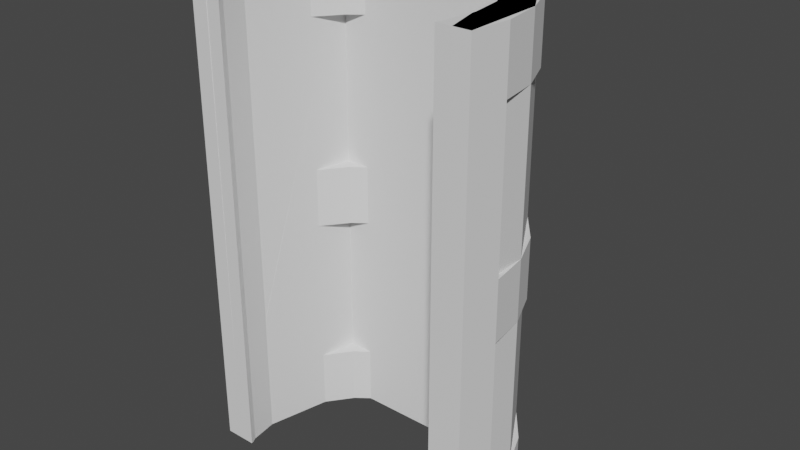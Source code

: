 # Source: tunnel.blend  (saved by Blender 2.80.55; exported with 4.5.12 LTS)
import bpy
from mathutils import Matrix  # noqa: F401  (used for matrix-valued properties, if any)

bpy.ops.wm.read_factory_settings(use_empty=True)
scene = bpy.context.scene
scene.name = 'Scene'

# ---- collections
col_collection = bpy.data.collections.new('Collection'); scene.collection.children.link(col_collection)

# ---- world
world_world = bpy.data.worlds.new('World'); scene.world = world_world
world_world.use_nodes = True; world_world.node_tree.nodes.clear()
_N = world_world.node_tree.nodes; _L = world_world.node_tree.links
n0 = _N.new('ShaderNodeOutputWorld'); n0.name = 'World Output'; n0.location = (300, 300)
n1 = _N.new('ShaderNodeBackground'); n1.name = 'Background'; n1.location = (10, 300)
n1.inputs[0].default_value = (0.05088, 0.05088, 0.05088, 1.0)
_L.new(n1.outputs[0], n0.inputs[0])
n0.is_active_output = True
world_world.color = (0.05088, 0.05088, 0.05088)
world_world.use_sun_shadow = False
world_world.sun_shadow_jitter_overblur = 0.0

# ---- meshes
me_cylinder = bpy.data.meshes.new('Cylinder')
me_cylinder.from_pydata([(0.0, 1.0, -1.0), (0.0, 1.0, 1.0), (0.2588, 0.9659, -1.0), (0.2588, 0.9659, 1.0), (0.5, 0.866, -1.0), (0.5, 0.866, 1.0), (0.7071, 0.7071, -1.0), (0.7071, 0.7071, 1.0), (0.866, 0.5, -1.0), (0.866, 0.5, 1.0), (0.9659, 0.2588, -1.0), (0.9659, 0.2588, 1.0), (1.0, 7.55e-08, -1.0), (1.0, 7.55e-08, 1.0), (0.9659, -0.2588, -1.0), (0.9659, -0.2588, 1.0), (-0.9659, -0.2588, -1.0), (-0.9659, -0.2588, 1.0), (-1.0, -4.649e-07, -1.0), (-1.0, -4.649e-07, 1.0), (-0.9659, 0.2588, -1.0), (-0.9659, 0.2588, 1.0), (-0.866, 0.5, -1.0), (-0.866, 0.5, 1.0), (-0.7071, 0.7071, -1.0), (-0.7071, 0.7071, 1.0), (-0.5, 0.866, -1.0), (-0.5, 0.866, 1.0), (-0.2588, 0.9659, -1.0), (-0.2588, 0.9659, 1.0), (0.0, 1.0, -1.0), (0.2588, 0.9659, -1.0), (0.5, 0.866, -1.0), (0.7071, 0.7071, -1.0), (0.866, 0.5, -1.0), (0.9659, 0.2588, -1.0), (1.0, 7.55e-08, -1.0), (0.9659, -0.2588, -1.0), (-0.9659, -0.2588, -1.0), (-1.0, -4.649e-07, -1.0), (-0.9659, 0.2588, -1.0), (-0.866, 0.5, -1.0), (-0.7071, 0.7071, -1.0), (-0.5, 0.866, -1.0), (-0.2588, 0.9659, -1.0), (3.974e-09, 0.8, -1.0), (0.2071, 0.7727, -1.0), (0.4, 0.6928, -1.0), (0.5657, 0.5657, -1.0), (0.6928, 0.4, -1.0), (0.7727, 0.2071, -1.0), (0.8, 3.507e-08, -1.0), (0.7727, -0.2071, -1.0), (0.7517, -0.2578, 1.0), (-0.7727, -0.2071, -1.0), (-0.8, -3.973e-07, -1.0), (-0.7727, 0.2071, -1.0), (-0.6928, 0.4, -1.0), (-0.5657, 0.5657, -1.0), (-0.4, 0.6928, -1.0), (-0.2071, 0.7727, -1.0), (0.2071, 0.7727, 1.0), (3.974e-09, 0.8, 1.0), (0.4, 0.6928, 1.0), (0.5657, 0.5657, 1.0), (0.6928, 0.4, 1.0), (0.7727, 0.2071, 1.0), (0.8, 3.507e-08, 1.0), (0.7727, -0.2071, 1.0), (-0.7727, -0.2071, 1.0), (-0.8, -3.973e-07, 1.0), (-0.7727, 0.2071, 1.0), (-0.6928, 0.4, 1.0), (-0.5657, 0.5657, 1.0), (-0.4, 0.6928, 1.0), (-0.2071, 0.7727, 1.0), (0.7513, -0.2588, -1.0), (-0.7513, -0.2588, -1.0), (-0.7514, -0.2587, 1.0), (-0.2588, 0.9659, -0.75), (0.0, 1.0, -0.75), (-0.5, 0.866, -0.75), (-0.7071, 0.7071, -0.75), (-0.866, 0.5, -0.75), (-0.9659, 0.2588, -0.75), (-1.0, -4.649e-07, -0.75), (-0.9659, -0.2588, -0.75), (1.0, 7.55e-08, -0.75), (0.9659, -0.2588, -0.75), (0.9659, 0.2588, -0.75), (0.866, 0.5, -0.75), (0.7071, 0.7071, -0.75), (0.5, 0.866, -0.75), (0.2588, 0.9659, -0.75), (-0.2588, 0.9659, 0.75), (0.0, 1.0, 0.75), (-0.5, 0.866, 0.75), (-0.7071, 0.7071, 0.75), (-0.866, 0.5, 0.75), (-0.9659, 0.2588, 0.75), (-1.0, -4.649e-07, 0.75), (-0.9659, -0.2588, 0.75), (1.0, 7.55e-08, 0.75), (0.9659, -0.2588, 0.75), (0.9659, 0.2588, 0.75), (0.866, 0.5, 0.75), (0.7071, 0.7071, 0.75), (0.5, 0.866, 0.75), (0.2588, 0.9659, 0.75), (-0.2588, 0.9659, -0.125), (0.0, 1.0, -0.125), (-0.5, 0.866, -0.125), (-0.7071, 0.7071, -0.125), (-0.866, 0.5, -0.125), (-0.9659, 0.2588, -0.125), (-1.0, -4.649e-07, -0.125), (-0.9659, -0.2588, -0.125), (1.0, 7.55e-08, -0.125), (0.9659, -0.2588, -0.125), (0.9659, 0.2588, -0.125), (0.866, 0.5, -0.125), (0.7071, 0.7071, -0.125), (0.5, 0.866, -0.125), (0.2588, 0.9659, -0.125), (-0.2588, 0.9659, 0.125), (0.0, 1.0, 0.125), (-0.5, 0.866, 0.125), (-0.7071, 0.7071, 0.125), (-0.866, 0.5, 0.125), (-0.9659, 0.2588, 0.125), (-1.0, -4.649e-07, 0.125), (-0.9659, -0.2588, 0.125), (1.0, 7.55e-08, 0.125), (0.9659, -0.2588, 0.125), (0.9659, 0.2588, 0.125), (0.866, 0.5, 0.125), (0.7071, 0.7071, 0.125), (0.5, 0.866, 0.125), (0.2588, 0.9659, 0.125), (0.7514, -0.2587, -0.7536), (0.7727, -0.2071, -0.7536), (-0.7513, -0.2588, -0.7536), (0.8, 3.507e-08, -0.7536), (0.7727, 0.2071, -0.7536), (0.6928, 0.4, -0.7536), (0.5657, 0.5657, -0.7536), (0.4, 0.6928, -0.7536), (0.2071, 0.7727, -0.7536), (3.974e-09, 0.8, -0.7536), (-0.2071, 0.7727, -0.7536), (-0.4, 0.6928, -0.7536), (-0.5657, 0.5657, -0.7536), (-0.6928, 0.4, -0.7536), (-0.7727, 0.2071, -0.7536), (-0.8, -3.973e-07, -0.7536), (-0.7727, -0.2071, -0.7536), (-0.7513, -0.2587, 0.75), (0.8, 3.507e-08, 0.75), (0.7727, 0.2071, 0.75), (0.6928, 0.4, 0.75), (0.5657, 0.5657, 0.75), (0.4, 0.6928, 0.75), (0.2071, 0.7727, 0.75), (3.974e-09, 0.8, 0.75), (-0.2071, 0.7727, 0.75), (-0.4, 0.6928, 0.75), (-0.5657, 0.5657, 0.75), (-0.6928, 0.4, 0.75), (-0.7727, 0.2071, 0.75), (-0.8, -3.973e-07, 0.75), (-0.7727, -0.2071, 0.75), (0.7517, -0.2579, 0.75), (0.7727, -0.2071, 0.75), (0.7515, -0.2582, 0.125), (0.7727, -0.2071, 0.125), (-0.7513, -0.2587, 0.125), (0.8, 3.507e-08, 0.125), (0.7727, 0.2071, 0.125), (0.6928, 0.4, 0.125), (0.5657, 0.5657, 0.125), (0.4, 0.6928, 0.125), (0.2071, 0.7727, 0.125), (3.974e-09, 0.8, 0.125), (-0.2071, 0.7727, 0.125), (-0.4, 0.6928, 0.125), (-0.5657, 0.5657, 0.125), (-0.6928, 0.4, 0.125), (-0.7727, 0.2071, 0.125), (-0.8, -3.973e-07, 0.125), (-0.7727, -0.2071, 0.125), (-0.7513, -0.2588, -0.125), (0.8, 3.507e-08, -0.125), (0.7727, 0.2071, -0.125), (0.6928, 0.4, -0.125), (0.5657, 0.5657, -0.125), (0.4, 0.6928, -0.125), (0.2071, 0.7727, -0.125), (3.974e-09, 0.8, -0.125), (-0.2071, 0.7727, -0.125), (-0.4, 0.6928, -0.125), (-0.5657, 0.5657, -0.125), (-0.6928, 0.4, -0.125), (-0.7727, 0.2071, -0.125), (-0.8, -3.973e-07, -0.125), (-0.7727, -0.2071, -0.125), (0.7515, -0.2584, -0.125), (0.7727, -0.2071, -0.125)], [], [(112, 127, 126, 111), (123, 138, 137, 122), (126, 124, 109, 111), (135, 134, 119, 120), (116, 131, 130, 115), (7, 5, 63, 64), (10, 12, 36, 35), (22, 24, 42, 41), (6, 8, 34, 33), (18, 20, 40, 39), (28, 0, 30, 44), (2, 4, 32, 31), (12, 14, 37, 36), (24, 26, 43, 42), (8, 10, 35, 34), (20, 22, 41, 40), (4, 6, 33, 32), (76, 52, 37), (0, 2, 31, 30), (38, 54, 77), (26, 28, 44, 43), (38, 77, 141, 86, 16), (33, 34, 49, 48), (39, 40, 56, 55), (34, 35, 50, 49), (40, 41, 57, 56), (35, 36, 51, 50), (41, 42, 58, 57), (36, 37, 52, 51), (42, 43, 59, 58), (43, 44, 60, 59), (30, 31, 46, 45), (44, 30, 45, 60), (31, 32, 47, 46), (32, 33, 48, 47), (38, 39, 55, 54), (15, 53, 171, 103), (3, 1, 62, 61), (19, 17, 69, 70), (29, 27, 74, 75), (13, 11, 66, 67), (25, 23, 72, 73), (9, 7, 64, 65), (21, 19, 70, 71), (1, 29, 75, 62), (5, 3, 61, 63), (15, 13, 67, 68), (17, 78, 69), (27, 25, 73, 74), (11, 9, 65, 66), (23, 21, 71, 72), (53, 15, 68), (139, 140, 52, 76), (157, 172, 68, 67), (158, 157, 67, 66), (159, 158, 66, 65), (160, 159, 65, 64), (161, 160, 64, 63), (162, 161, 63, 61), (163, 162, 61, 62), (164, 163, 62, 75), (165, 164, 75, 74), (166, 165, 74, 73), (167, 166, 73, 72), (168, 167, 72, 71), (169, 168, 71, 70), (170, 169, 70, 69), (156, 170, 69, 78), (113, 128, 127, 112), (114, 129, 128, 113), (136, 135, 120, 121), (115, 130, 129, 114), (204, 203, 188, 189), (110, 125, 138, 123), (122, 137, 136, 121), (124, 125, 110, 109), (94, 29, 1, 95), (95, 1, 3, 108), (96, 27, 29, 94), (97, 25, 27, 96), (98, 23, 25, 97), (99, 21, 23, 98), (100, 19, 21, 99), (101, 17, 19, 100), (102, 13, 15, 103), (104, 11, 13, 102), (105, 9, 11, 104), (106, 7, 9, 105), (107, 5, 7, 106), (108, 3, 5, 107), (26, 81, 79, 28), (28, 79, 80, 0), (24, 82, 81, 26), (22, 83, 82, 24), (20, 84, 83, 22), (18, 85, 84, 20), (16, 86, 85, 18), (10, 89, 87, 12), (12, 87, 88, 14), (8, 90, 89, 10), (6, 91, 90, 8), (4, 92, 91, 6), (2, 93, 92, 4), (0, 80, 93, 2), (132, 102, 103, 133), (125, 95, 108, 138), (175, 189, 170, 156), (94, 95, 125, 124), (131, 101, 100, 130), (86, 116, 115, 85), (87, 117, 118, 88), (142, 140, 206, 191), (79, 109, 110, 80), (80, 110, 123, 93), (77, 54, 155, 141), (54, 55, 154, 155), (55, 56, 153, 154), (56, 57, 152, 153), (57, 58, 151, 152), (58, 59, 150, 151), (59, 60, 149, 150), (60, 45, 148, 149), (45, 46, 147, 148), (46, 47, 146, 147), (47, 48, 145, 146), (48, 49, 144, 145), (49, 50, 143, 144), (50, 51, 142, 143), (51, 52, 140, 142), (53, 68, 172, 171), (189, 188, 169, 170), (183, 182, 163, 164), (182, 181, 162, 163), (176, 174, 172, 157), (195, 194, 179, 180), (203, 202, 187, 188), (202, 201, 186, 187), (201, 200, 185, 186), (200, 199, 184, 185), (199, 198, 183, 184), (198, 197, 182, 183), (197, 196, 181, 182), (196, 195, 180, 181), (117, 132, 133, 118), (194, 193, 178, 179), (193, 192, 177, 178), (192, 191, 176, 177), (191, 206, 174, 176), (173, 174, 206, 205), (172, 174, 173, 171), (119, 134, 132, 117), (148, 147, 196, 197), (149, 148, 197, 198), (141, 155, 204, 190), (155, 154, 203, 204), (190, 204, 189, 175), (206, 140, 139, 205), (118, 205, 139, 88), (133, 173, 205, 118), (103, 171, 173, 133), (101, 156, 78, 17), (131, 175, 156, 101), (116, 190, 175, 131), (86, 141, 190, 116), (88, 139, 76, 37, 14), (117, 87, 142, 191), (119, 117, 191, 192), (120, 119, 192, 193), (121, 120, 193, 194), (122, 121, 194, 195), (123, 122, 195, 196), (123, 196, 147, 93), (93, 147, 146, 92), (92, 146, 145, 91), (91, 145, 144, 90), (90, 144, 143, 89), (89, 143, 142, 87), (111, 109, 198, 199), (112, 111, 199, 200), (113, 112, 200, 201), (114, 113, 201, 202), (115, 114, 202, 203), (115, 203, 154, 85), (85, 154, 153, 84), (84, 153, 152, 83), (83, 152, 151, 82), (82, 151, 150, 81), (81, 150, 149, 79), (109, 79, 149, 198), (96, 94, 164, 165), (97, 96, 165, 166), (98, 97, 166, 167), (99, 98, 167, 168), (100, 99, 168, 169), (100, 169, 188, 130), (108, 107, 161, 162), (107, 106, 160, 161), (106, 105, 159, 160), (105, 104, 158, 159), (104, 102, 157, 158), (102, 132, 176, 157), (134, 177, 176, 132), (135, 178, 177, 134), (136, 179, 178, 135), (137, 180, 179, 136), (138, 181, 180, 137), (108, 162, 181, 138), (94, 124, 183, 164), (126, 184, 183, 124), (127, 185, 184, 126), (128, 186, 185, 127), (129, 187, 186, 128), (130, 188, 187, 129)])
_uv = me_cylinder.uv_layers.new(name='UVMap')
_uv.uv.foreach_set('vector', [0.125, 0.7188, 0.125, 0.7812, 0.08333, 0.7812, 0.08333, 0.7188, 0.9583, 0.7188, 0.9583, 0.7812, 0.9167, 0.7812, 0.9167, 0.7188, 0.08333, 0.7812, 0.04167, 0.7812, 0.04167, 0.7188, 0.08333, 0.7188, 0.8333, 0.7812, 0.7917, 0.7812, 0.7917, 0.7188, 0.8333, 0.7188, 0.2917, 0.7188, 0.2917, 0.7813, 0.25, 0.7812, 0.25, 0.7188, 0.875, 1.0, 0.9167, 1.0, 0.9167, 1.0, 0.875, 1.0, 0.7917, 0.5, 0.75, 0.5, 0.75, 0.5, 0.7917, 0.5, 0.1667, 0.5, 0.125, 0.5, 0.125, 0.5, 0.1667, 0.5, 0.875, 0.5, 0.8333, 0.5, 0.8333, 0.5, 0.875, 0.5, 0.25, 0.5, 0.2083, 0.5, 0.2083, 0.5, 0.25, 0.5, 0.04167, 0.5, -1.863e-07, 0.5, -1.863e-07, 0.5, 0.04167, 0.5, 0.9583, 0.5, 0.9167, 0.5, 0.9167, 0.5, 0.9583, 0.5, 0.75, 0.5, 0.7083, 0.5, 0.7083, 0.5, 0.75, 0.5, 0.125, 0.5, 0.08333, 0.5, 0.08333, 0.5, 0.125, 0.5, 0.8333, 0.5, 0.7917, 0.5, 0.7917, 0.5, 0.8333, 0.5, 0.2083, 0.5, 0.1667, 0.5, 0.1667, 0.5, 0.2083, 0.5, 0.9167, 0.5, 0.875, 0.5, 0.875, 0.5, 0.9167, 0.5, 0.9754, 0.1724, 0.9818, 0.1879, 0.7083, 0.5, 1.0, 0.5, 0.9583, 0.5, 0.9583, 0.5, 1.0, 0.5, 0.2917, 0.5, 0.2917, 0.5, 0.5246, 0.1724, 0.08333, 0.5, 0.04167, 0.5, 0.04167, 0.5, 0.08333, 0.5, 0.2917, 0.5, 0.5246, 0.1724, 0.4973, 0.2743, 0.2917, 0.5625, 0.2917, 0.5, 0.875, 0.5, 0.8333, 0.5, 0.8333, 0.5, 0.875, 0.5, 0.25, 0.5, 0.2083, 0.5, 0.2083, 0.5, 0.25, 0.5, 0.8333, 0.5, 0.7917, 0.5, 0.7917, 0.5, 0.8333, 0.5, 0.2083, 0.5, 0.1667, 0.5, 0.1667, 0.5, 0.2083, 0.5, 0.7917, 0.5, 0.75, 0.5, 0.75, 0.5, 0.7917, 0.5, 0.1667, 0.5, 0.125, 0.5, 0.125, 0.5, 0.1667, 0.5, 0.75, 0.5, 0.7083, 0.5, 0.7083, 0.5, 0.75, 0.5, 0.125, 0.5, 0.08333, 0.5, 0.08333, 0.5, 0.125, 0.5, 0.08333, 0.5, 0.04167, 0.5, 0.04167, 0.5, 0.08333, 0.5, 1.0, 0.5, 0.9583, 0.5, 0.9583, 0.5, 1.0, 0.5, 0.04167, 0.5, -1.863e-07, 0.5, -1.863e-07, 0.5, 0.04167, 0.5, 0.9583, 0.5, 0.9167, 0.5, 0.9167, 0.5, 0.9583, 0.5, 0.9167, 0.5, 0.875, 0.5, 0.875, 0.5, 0.9167, 0.5, 0.2917, 0.5, 0.25, 0.5, 0.25, 0.5, 0.2917, 0.5, 0.7083, 1.0, 0.6974, 1.0, 0.7321, 0.8965, 0.7083, 0.9375, 0.9583, 1.0, 1.0, 1.0, 1.0, 1.0, 0.9583, 1.0, 0.25, 1.0, 0.2917, 1.0, 0.2917, 1.0, 0.25, 1.0, 0.04167, 1.0, 0.08333, 1.0, 0.08333, 1.0, 0.04167, 1.0, 0.75, 1.0, 0.7917, 1.0, 0.7917, 1.0, 0.75, 1.0, 0.125, 1.0, 0.1667, 1.0, 0.1667, 1.0, 0.125, 1.0, 0.8333, 1.0, 0.875, 1.0, 0.875, 1.0, 0.8333, 1.0, 0.2083, 1.0, 0.25, 1.0, 0.25, 1.0, 0.2083, 1.0, -1.863e-07, 1.0, 0.04167, 1.0, 0.04167, 1.0, -1.863e-07, 1.0, 0.9167, 1.0, 0.9583, 1.0, 0.9583, 1.0, 0.9167, 1.0, 0.7083, 1.0, 0.75, 1.0, 0.75, 1.0, 0.7083, 1.0, 0.2917, 1.0, 0.3028, 1.0, 0.2917, 1.0, 0.08333, 1.0, 0.125, 1.0, 0.125, 1.0, 0.08333, 1.0, 0.7917, 1.0, 0.8333, 1.0, 0.8333, 1.0, 0.7917, 1.0, 0.1667, 1.0, 0.2083, 1.0, 0.2083, 1.0, 0.1667, 1.0, 0.6974, 1.0, 0.7083, 1.0, 0.7083, 1.0, 0.9411, 0.2743, 0.9481, 0.2879, 0.9818, 0.1879, 0.9754, 0.1724, 0.75, 0.9375, 0.7425, 0.8985, 0.7083, 1.0, 0.75, 1.0, 0.7917, 0.9375, 0.75, 0.9375, 0.75, 1.0, 0.7917, 1.0, 0.8333, 0.9375, 0.7917, 0.9375, 0.7917, 1.0, 0.8333, 1.0, 0.875, 0.9375, 0.8333, 0.9375, 0.8333, 1.0, 0.875, 1.0, 0.9167, 0.9375, 0.875, 0.9375, 0.875, 1.0, 0.9167, 1.0, 0.9583, 0.9375, 0.9167, 0.9375, 0.9167, 1.0, 0.9583, 1.0, 1.0, 0.9375, 0.9583, 0.9375, 0.9583, 1.0, 1.0, 1.0, 0.04167, 0.9375, 0.125, 0.9375, -1.863e-07, 1.0, 0.04167, 1.0, 0.08333, 0.9375, 0.04167, 0.9375, 0.04167, 1.0, 0.08333, 1.0, 0.125, 0.9375, 0.08333, 0.9375, 0.08333, 1.0, 0.125, 1.0, 0.1667, 0.9375, 0.125, 0.9375, 0.125, 1.0, 0.1667, 1.0, 0.2083, 0.9375, 0.1667, 0.9375, 0.1667, 1.0, 0.2083, 1.0, 0.25, 0.9375, 0.2083, 0.9375, 0.2083, 1.0, 0.25, 1.0, 0.2917, 0.9375, 0.25, 0.9375, 0.25, 1.0, 0.2917, 1.0, 0.3305, 0.8965, 0.2917, 0.9375, 0.2917, 1.0, 0.3028, 1.0, 0.1667, 0.7188, 0.1667, 0.7812, 0.125, 0.7812, 0.125, 0.7188, 0.2083, 0.7188, 0.2083, 0.7812, 0.1667, 0.7812, 0.1667, 0.7188, 0.875, 0.7812, 0.8333, 0.7812, 0.8333, 0.7188, 0.875, 0.7188, 0.25, 0.7188, 0.25, 0.7812, 0.2083, 0.7812, 0.2083, 0.7188, 0.2917, 0.7188, 0.25, 0.7188, 0.25, 0.7812, 0.2917, 0.7812, 1.0, 0.7188, 1.0, 0.7812, 0.9583, 0.7812, 0.9583, 0.7188, 0.9167, 0.7188, 0.9167, 0.7812, 0.875, 0.7812, 0.875, 0.7188, 0.04167, 0.7812, -1.863e-07, 0.7812, -1.863e-07, 0.7188, 0.04167, 0.7188, 0.04167, 0.9375, 0.04167, 1.0, -1.863e-07, 1.0, -1.863e-07, 0.9375, 1.0, 0.9375, 1.0, 1.0, 0.9583, 1.0, 0.9583, 0.9375, 0.08333, 0.9375, 0.08333, 1.0, 0.04167, 1.0, 0.04167, 0.9375, 0.125, 0.9375, 0.125, 1.0, 0.08333, 1.0, 0.08333, 0.9375, 0.1667, 0.9375, 0.1667, 1.0, 0.125, 1.0, 0.125, 0.9375, 0.2083, 0.9375, 0.2083, 1.0, 0.1667, 1.0, 0.1667, 0.9375, 0.25, 0.9375, 0.25, 1.0, 0.2083, 1.0, 0.2083, 0.9375, 0.2917, 0.9375, 0.2917, 1.0, 0.25, 1.0, 0.25, 0.9375, 0.75, 0.9375, 0.75, 1.0, 0.7083, 1.0, 0.7083, 0.9375, 0.7917, 0.9375, 0.7917, 1.0, 0.75, 1.0, 0.75, 0.9375, 0.8333, 0.9375, 0.8333, 1.0, 0.7917, 1.0, 0.7917, 0.9375, 0.875, 0.9375, 0.875, 1.0, 0.8333, 1.0, 0.8333, 0.9375, 0.9167, 0.9375, 0.9167, 1.0, 0.875, 1.0, 0.875, 0.9375, 0.9583, 0.9375, 0.9583, 1.0, 0.9167, 1.0, 0.9167, 0.9375, 0.08333, 0.5, 0.08333, 0.5625, 0.04167, 0.5625, 0.04167, 0.5, 0.04167, 0.5, 0.04167, 0.5625, -1.863e-07, 0.5625, -1.863e-07, 0.5, 0.125, 0.5, 0.125, 0.5625, 0.08333, 0.5625, 0.08333, 0.5, 0.1667, 0.5, 0.1667, 0.5625, 0.125, 0.5625, 0.125, 0.5, 0.2083, 0.5, 0.2083, 0.5625, 0.1667, 0.5625, 0.1667, 0.5, 0.25, 0.5, 0.25, 0.5625, 0.2083, 0.5625, 0.2083, 0.5, 0.2917, 0.5, 0.2917, 0.5625, 0.25, 0.5625, 0.25, 0.5, 0.7917, 0.5, 0.7917, 0.5625, 0.75, 0.5625, 0.75, 0.5, 0.75, 0.5, 0.75, 0.5625, 0.7083, 0.5625, 0.7083, 0.5, 0.8333, 0.5, 0.8333, 0.5625, 0.7917, 0.5625, 0.7917, 0.5, 0.875, 0.5, 0.875, 0.5625, 0.8333, 0.5625, 0.8333, 0.5, 0.9167, 0.5, 0.9167, 0.5625, 0.875, 0.5625, 0.875, 0.5, 0.9583, 0.5, 0.9583, 0.5625, 0.9167, 0.5625, 0.9167, 0.5, 1.0, 0.5, 1.0, 0.5625, 0.9583, 0.5625, 0.9583, 0.5, 0.75, 0.7813, 0.75, 0.9375, 0.7083, 0.9375, 0.7083, 0.7813, 1.0, 0.7812, 1.0, 0.9375, 0.9583, 0.9375, 0.9583, 0.7812, 0.3999, 0.6379, 0.2917, 0.7812, 0.2917, 0.9375, 0.3305, 0.8965, 0.04167, 0.9375, -1.863e-07, 0.9375, -1.863e-07, 0.7812, 0.04167, 0.7812, 0.2917, 0.7813, 0.2917, 0.9375, 0.25, 0.9375, 0.25, 0.7812, 0.2917, 0.5625, 0.2917, 0.7188, 0.25, 0.7188, 0.25, 0.5625, 0.75, 0.5625, 0.75, 0.7188, 0.7083, 0.7188, 0.7083, 0.5625, 0.75, 0.5616, 0.9481, 0.2879, 0.8622, 0.5432, 0.75, 0.7188, 0.04167, 0.5625, 0.04167, 0.7188, -1.863e-07, 0.7188, -1.863e-07, 0.5625, 1.0, 0.5625, 1.0, 0.7188, 0.9583, 0.7188, 0.9583, 0.5625, 0.5246, 0.1724, 0.2917, 0.5, 0.2917, 0.5616, 0.4973, 0.2743, 0.2917, 0.5, 0.25, 0.5, 0.25, 0.5616, 0.2917, 0.5616, 0.25, 0.5, 0.2083, 0.5, 0.2083, 0.5616, 0.25, 0.5616, 0.2083, 0.5, 0.1667, 0.5, 0.1667, 0.5616, 0.2083, 0.5616, 0.1667, 0.5, 0.125, 0.5, 0.125, 0.5616, 0.1667, 0.5616, 0.125, 0.5, 0.08333, 0.5, 0.08333, 0.5616, 0.125, 0.5616, 0.08333, 0.5, 0.04167, 0.5, 0.04167, 0.5616, 0.08333, 0.5616, 0.04167, 0.5, 1.0, 0.5, 0.8768, 0.5616, 0.04167, 0.5616, 1.0, 0.5, 0.9583, 0.5, 0.9583, 0.5616, 1.0, 0.5616, 0.9583, 0.5, 0.9167, 0.5, 0.9167, 0.5616, 0.9583, 0.5616, 0.9167, 0.5, 0.875, 0.5, 0.875, 0.5616, 0.9167, 0.5616, 0.875, 0.5, 0.8333, 0.5, 0.8333, 0.5616, 0.875, 0.5616, 0.8333, 0.5, 0.7917, 0.5, 0.7917, 0.5616, 0.8333, 0.5616, 0.7917, 0.5, 0.75, 0.5, 0.75, 0.5616, 0.7917, 0.5616, 0.75, 0.5, 0.9818, 0.1879, 0.9481, 0.2879, 0.75, 0.5616, 0.6974, 1.0, 0.7083, 1.0, 0.7425, 0.8985, 0.7321, 0.8965, 0.2917, 0.7812, 0.25, 0.7812, 0.25, 0.9375, 0.2917, 0.9375, 0.04167, 0.7812, 0.4375, 0.7812, 0.125, 0.9375, 0.04167, 0.9375, 1.0, 0.7812, 0.9583, 0.7812, 0.9583, 0.9375, 1.0, 0.9375, 0.75, 0.7813, 0.828, 0.6447, 0.7425, 0.8985, 0.75, 0.9375, 0.9167, 0.7188, 0.875, 0.7188, 0.875, 0.7812, 0.9167, 0.7812, 0.25, 0.7188, 0.2083, 0.7188, 0.2083, 0.7812, 0.25, 0.7812, 0.2083, 0.7188, 0.1667, 0.7188, 0.1667, 0.7812, 0.2083, 0.7812, 0.1667, 0.7188, 0.125, 0.7188, 0.125, 0.7812, 0.1667, 0.7812, 0.125, 0.7188, 0.08333, 0.7188, 0.08333, 0.7812, 0.125, 0.7812, 0.08333, 0.7188, 0.04167, 0.7188, 0.04167, 0.7812, 0.08333, 0.7812, 0.04167, 0.7188, 0.5625, 0.7188, 0.4375, 0.7812, 0.04167, 0.7812, 1.0, 0.7188, 0.9583, 0.7188, 0.9583, 0.7812, 1.0, 0.7812, 0.9583, 0.7188, 0.9167, 0.7188, 0.9167, 0.7812, 0.9583, 0.7812, 0.75, 0.7188, 0.75, 0.7813, 0.7083, 0.7813, 0.7083, 0.7188, 0.875, 0.7188, 0.8333, 0.7188, 0.8333, 0.7812, 0.875, 0.7812, 0.8333, 0.7188, 0.7917, 0.7188, 0.7917, 0.7812, 0.8333, 0.7812, 0.7917, 0.7188, 0.75, 0.7188, 0.75, 0.7813, 0.7917, 0.7812, 0.75, 0.7188, 0.8622, 0.5432, 0.828, 0.6447, 0.75, 0.7813, 0.819, 0.6379, 0.828, 0.6447, 0.8622, 0.5432, 0.8538, 0.5344, 0.7425, 0.8985, 0.828, 0.6447, 0.819, 0.6379, 0.7321, 0.8965, 0.7917, 0.7188, 0.7917, 0.7812, 0.75, 0.7813, 0.75, 0.7188, 1.0, 0.5616, 0.9583, 0.5616, 0.9583, 0.7188, 1.0, 0.7188, 0.04167, 0.5616, 0.8768, 0.5616, 0.5625, 0.7188, 0.04167, 0.7188, 0.4973, 0.2743, 0.2917, 0.5616, 0.2917, 0.7188, 0.4276, 0.5344, 0.2917, 0.5616, 0.25, 0.5616, 0.25, 0.7188, 0.2917, 0.7188, 0.4276, 0.5344, 0.2917, 0.7188, 0.2917, 0.7812, 0.3999, 0.6379, 0.8622, 0.5432, 0.9481, 0.2879, 0.9411, 0.2743, 0.8538, 0.5344, 0.7083, 0.7188, 0.8538, 0.5344, 0.9411, 0.2743, 0.7083, 0.5625, 0.7083, 0.7813, 0.819, 0.6379, 0.8538, 0.5344, 0.7083, 0.7188, 0.7083, 0.9375, 0.7321, 0.8965, 0.819, 0.6379, 0.7083, 0.7813, 0.2917, 0.9375, 0.3305, 0.8965, 0.3028, 1.0, 0.2917, 1.0, 0.2917, 0.7813, 0.3999, 0.6379, 0.3305, 0.8965, 0.2917, 0.9375, 0.2917, 0.7188, 0.4276, 0.5344, 0.3999, 0.6379, 0.2917, 0.7813, 0.2917, 0.5625, 0.4973, 0.2743, 0.4276, 0.5344, 0.2917, 0.7188, 0.7083, 0.5625, 0.9411, 0.2743, 0.9754, 0.1724, 0.7083, 0.5, 0.7083, 0.5, 0.75, 0.7188, 0.75, 0.5625, 0.75, 0.5616, 0.75, 0.7188, 0.7917, 0.7188, 0.75, 0.7188, 0.75, 0.7188, 0.7917, 0.7188, 0.8333, 0.7188, 0.7917, 0.7188, 0.7917, 0.7188, 0.8333, 0.7188, 0.875, 0.7188, 0.8333, 0.7188, 0.8333, 0.7188, 0.875, 0.7188, 0.9167, 0.7188, 0.875, 0.7188, 0.875, 0.7188, 0.9167, 0.7188, 0.9583, 0.7188, 0.9167, 0.7188, 0.9167, 0.7188, 0.9583, 0.7188, 0.9583, 0.7188, 0.9583, 0.7188, 0.9583, 0.5616, 0.9583, 0.5625, 0.9583, 0.5625, 0.9583, 0.5616, 0.9167, 0.5616, 0.9167, 0.5625, 0.9167, 0.5625, 0.9167, 0.5616, 0.875, 0.5616, 0.875, 0.5625, 0.875, 0.5625, 0.875, 0.5616, 0.8333, 0.5616, 0.8333, 0.5625, 0.8333, 0.5625, 0.8333, 0.5616, 0.7917, 0.5616, 0.7917, 0.5625, 0.7917, 0.5625, 0.7917, 0.5616, 0.75, 0.5616, 0.75, 0.5625, 0.08333, 0.7188, 0.04167, 0.7188, 0.04167, 0.7188, 0.08333, 0.7188, 0.125, 0.7188, 0.08333, 0.7188, 0.08333, 0.7188, 0.125, 0.7188, 0.1667, 0.7188, 0.125, 0.7188, 0.125, 0.7188, 0.1667, 0.7188, 0.2083, 0.7188, 0.1667, 0.7188, 0.1667, 0.7188, 0.2083, 0.7188, 0.25, 0.7188, 0.2083, 0.7188, 0.2083, 0.7188, 0.25, 0.7188, 0.25, 0.7188, 0.25, 0.7188, 0.25, 0.5616, 0.25, 0.5625, 0.25, 0.5625, 0.25, 0.5616, 0.2083, 0.5616, 0.2083, 0.5625, 0.2083, 0.5625, 0.2083, 0.5616, 0.1667, 0.5616, 0.1667, 0.5625, 0.1667, 0.5625, 0.1667, 0.5616, 0.125, 0.5616, 0.125, 0.5625, 0.125, 0.5625, 0.125, 0.5616, 0.08333, 0.5616, 0.08333, 0.5625, 0.08333, 0.5625, 0.08333, 0.5616, 0.04167, 0.5616, 0.04167, 0.5625, 0.04167, 0.7188, 0.04167, 0.5625, 0.04167, 0.5616, 0.04167, 0.7188, 0.08333, 0.9375, 0.04167, 0.9375, 0.04167, 0.9375, 0.08333, 0.9375, 0.125, 0.9375, 0.08333, 0.9375, 0.08333, 0.9375, 0.125, 0.9375, 0.1667, 0.9375, 0.125, 0.9375, 0.125, 0.9375, 0.1667, 0.9375, 0.2083, 0.9375, 0.1667, 0.9375, 0.1667, 0.9375, 0.2083, 0.9375, 0.25, 0.9375, 0.2083, 0.9375, 0.2083, 0.9375, 0.25, 0.9375, 0.25, 0.9375, 0.25, 0.9375, 0.25, 0.7812, 0.25, 0.7812, 0.9583, 0.9375, 0.9167, 0.9375, 0.9167, 0.9375, 0.9583, 0.9375, 0.9167, 0.9375, 0.875, 0.9375, 0.875, 0.9375, 0.9167, 0.9375, 0.875, 0.9375, 0.8333, 0.9375, 0.8333, 0.9375, 0.875, 0.9375, 0.8333, 0.9375, 0.7917, 0.9375, 0.7917, 0.9375, 0.8333, 0.9375, 0.7917, 0.9375, 0.75, 0.9375, 0.75, 0.9375, 0.7917, 0.9375, 0.75, 0.9375, 0.75, 0.7813, 0.75, 0.7813, 0.75, 0.9375, 0.7917, 0.7812, 0.7917, 0.7812, 0.75, 0.7813, 0.75, 0.7813, 0.8333, 0.7812, 0.8333, 0.7812, 0.7917, 0.7812, 0.7917, 0.7812, 0.875, 0.7812, 0.875, 0.7812, 0.8333, 0.7812, 0.8333, 0.7812, 0.9167, 0.7812, 0.9167, 0.7812, 0.875, 0.7812, 0.875, 0.7812, 0.9583, 0.7812, 0.9583, 0.7812, 0.9167, 0.7812, 0.9167, 0.7812, 0.9583, 0.9375, 0.9583, 0.9375, 0.9583, 0.7812, 0.9583, 0.7812, 0.04167, 0.9375, 0.04167, 0.7812, 0.04167, 0.7812, 0.04167, 0.9375, 0.08333, 0.7812, 0.08333, 0.7812, 0.04167, 0.7812, 0.04167, 0.7812, 0.125, 0.7812, 0.125, 0.7812, 0.08333, 0.7812, 0.08333, 0.7812, 0.1667, 0.7812, 0.1667, 0.7812, 0.125, 0.7812, 0.125, 0.7812, 0.2083, 0.7812, 0.2083, 0.7812, 0.1667, 0.7812, 0.1667, 0.7812, 0.25, 0.7812, 0.25, 0.7812, 0.2083, 0.7812, 0.2083, 0.7812])
me_cylinder.use_remesh_preserve_volume = False
me_cylinder.use_remesh_preserve_attributes = False
me_cylinder.use_mirror_vertex_groups = False
me_cylinder.update()
me_cylinder_002 = bpy.data.meshes.new('Cylinder.002')
me_cylinder_002.from_pydata([(0.0, 1.0, -1.0), (0.0, 1.0, 1.0), (0.5, 0.866, -1.0), (0.5, 0.866, 1.0), (0.866, 0.5, -1.0), (0.866, 0.5, 1.0), (-0.5, 0.866, -1.0), (-0.5, 0.866, 1.0), (0.7794, 0.45, 1.0), (-0.45, 0.7794, 1.0), (0.7794, 0.45, -1.0), (-0.45, 0.7794, -1.0)], [], [(0, 1, 3, 2), (2, 3, 5, 4), (6, 7, 1, 0), (3, 1, 7, 9), (9, 8, 5, 3), (10, 11, 6, 0), (9, 11, 10, 8), (0, 2, 4, 10), (6, 11, 9, 7), (4, 5, 8, 10)])
_uv = me_cylinder_002.uv_layers.new(name='UVMap')
_uv.uv.foreach_set('vector', [1.0, 0.5, 1.0, 1.0, 0.9167, 1.0, 0.9167, 0.5, 0.9167, 0.5, 0.9167, 1.0, 0.8333, 1.0, 0.8333, 0.5, 0.08333, 0.5, 0.08333, 1.0, 7.451e-08, 1.0, 7.451e-08, 0.5, 0.9167, 1.0, 7.451e-08, 1.0, 0.08333, 1.0, 0.13, 0.4578, 0.13, 0.4578, 0.8333, 1.0, 0.8333, 1.0, 0.9167, 1.0, 0.9578, 0.37, 0.08333, 0.5, 0.08333, 0.5, 1.0, 0.5, 0.08333, 1.0, 0.08333, 0.5, 0.9578, 0.37, 0.8333, 1.0, 1.0, 0.5, 0.9167, 0.5, 0.8333, 0.5, 0.9578, 0.37, 0.08333, 0.5, 0.08333, 0.5, 0.08333, 1.0, 0.08333, 1.0, 0.8333, 0.5, 0.8333, 1.0, 0.8333, 1.0, 0.8333, 0.5])
me_cylinder_002.use_remesh_preserve_volume = False
me_cylinder_002.use_remesh_preserve_attributes = False
me_cylinder_002.use_mirror_vertex_groups = False
me_cylinder_002.update()
me_cylinder_003 = bpy.data.meshes.new('Cylinder.003')
me_cylinder_003.from_pydata([(0.866, 0.5, -1.0), (0.866, 0.5, 1.0), (1.0, -4.371e-08, -1.0), (1.0, -4.371e-08, 1.0), (0.866, -0.5, -1.0), (0.866, -0.5, 1.0), (0.7794, 0.45, 1.0), (0.7794, 0.45, -1.0), (0.7581, -0.4713, 1.0), (0.7583, -0.4711, -1.0)], [], [(0, 1, 3, 2), (2, 3, 5, 4), (5, 3, 6, 8), (9, 7, 2, 4), (4, 5, 8, 9), (0, 7, 6, 1), (6, 7, 9, 8), (6, 3, 1), (2, 7, 0)])
_uv = me_cylinder_003.uv_layers.new(name='UVMap')
_uv.uv.foreach_set('vector', [0.8333, 0.5, 0.8333, 1.0, 0.75, 1.0, 0.75, 0.5, 0.75, 0.5, 0.75, 1.0, 0.6667, 1.0, 0.6667, 0.5, 0.6667, 1.0, 0.75, 1.0, 0.4578, 0.37, 0.6613, 1.0, 0.9522, 0.1244, 0.8333, 0.5, 0.75, 0.5, 0.6667, 0.5, 0.6667, 0.5, 0.6667, 1.0, 0.6613, 1.0, 0.6613, 0.5, 0.8333, 0.5, 0.8333, 0.5, 0.8333, 1.0, 0.8333, 1.0, 0.8333, 1.0, 0.8333, 0.5, 0.9522, 0.1244, 0.6613, 1.0, 0.4578, 0.37, 0.75, 1.0, 0.8333, 1.0, 0.75, 0.5, 0.8333, 0.5, 0.8333, 0.5])
me_cylinder_003.use_remesh_preserve_volume = False
me_cylinder_003.use_remesh_preserve_attributes = False
me_cylinder_003.use_mirror_vertex_groups = False
me_cylinder_003.update()
me_cylinder_004 = bpy.data.meshes.new('Cylinder.004')
me_cylinder_004.from_pydata([(-1.0, -4.649e-07, -1.0), (-1.0, -4.649e-07, 1.0), (-0.866, 0.5, -1.0), (-0.866, 0.5, 1.0), (-0.5, 0.866, -1.0), (-0.5, 0.866, 1.0), (-0.451, 0.7776, 1.0), (-0.45, 0.7794, 1.0), (-0.891, -0.02865, -1.0), (-0.45, 0.7794, -1.0), (-0.999, -0.003795, 1.0), (-0.8913, -0.03244, 1.0), (-0.8924, -0.02826, -1.0)], [], [(0, 1, 3, 2), (2, 3, 5, 4), (9, 2, 4), (11, 6, 3, 1, 10), (3, 6, 7, 5), (12, 0, 2, 9, 8), (4, 5, 7, 9), (1, 0, 12, 11, 10), (7, 6, 11, 12, 8, 9)])
_uv = me_cylinder_004.uv_layers.new(name='UVMap')
_uv.uv.foreach_set('vector', [0.25, 0.5, 0.25, 1.0, 0.1667, 1.0, 0.1667, 0.5, 0.1667, 0.5, 0.1667, 1.0, 0.08333, 1.0, 0.08333, 0.5, 0.63, 0.4578, 0.1667, 0.5, 0.08333, 0.5, 0.01232, 0.2413, 0.08317, 0.9983, 0.1667, 1.0, 0.25, 1.0, 0.2506, 1.0, 0.1667, 1.0, 0.08317, 0.9983, 0.08333, 1.0, 0.08333, 1.0, 0.2552, 0.5, 0.25, 0.5, 0.1667, 0.5, 0.63, 0.4578, 0.5124, 0.2424, 0.08333, 0.5, 0.08333, 1.0, 0.08333, 1.0, 0.08333, 0.5, 0.25, 1.0, 0.25, 0.5, 0.2552, 0.5, 0.256, 1.0, 0.2506, 1.0, 0.08333, 1.0, 0.08372, 1.0, 0.256, 1.0, 0.512, 0.2425, 0.5124, 0.2424, 0.08333, 0.5])
me_cylinder_004.use_remesh_preserve_volume = False
me_cylinder_004.use_remesh_preserve_attributes = False
me_cylinder_004.use_mirror_vertex_groups = False
me_cylinder_004.update()

# ---- objects
ob_tunnel = bpy.data.objects.new('Tunnel', me_cylinder)
ob_collidert = bpy.data.objects.new('ColliderT', me_cylinder_002)
ob_colliderl = bpy.data.objects.new('ColliderL', me_cylinder_003)
ob_colliderr = bpy.data.objects.new('ColliderR', me_cylinder_004)

# ---- transforms, parenting, visibility, modifiers, constraints
ob_tunnel.location = (0.0, 0.0, 0.0)
ob_tunnel.scale = (1.25, 1.25, 2.0)
ob_tunnel.lineart.crease_threshold = 0.0
ob_collidert.location = (0.0, 0.0, 0.0)
ob_collidert.rotation_euler = (0.0, 0.0, 0.2618)
ob_collidert.scale = (1.25, 1.25, 2.0)
ob_collidert.lineart.crease_threshold = 0.0
ob_colliderl.location = (0.0, 0.0, 0.0)
ob_colliderl.rotation_euler = (0.0, 0.0, 0.2618)
ob_colliderl.scale = (1.25, 1.25, 2.0)
ob_colliderl.lineart.crease_threshold = 0.0
ob_colliderr.location = (0.0, 0.0, 0.0)
ob_colliderr.rotation_euler = (0.0, 0.0, 0.2618)
ob_colliderr.scale = (1.25, 1.25, 2.0)
ob_colliderr.lineart.crease_threshold = 0.0

# ---- collection membership
col_collection.objects.link(ob_tunnel)
col_collection.objects.link(ob_collidert)
col_collection.objects.link(ob_colliderl)
col_collection.objects.link(ob_colliderr)

# ---- scene / render settings (as saved in the file)
scene.frame_start = 1; scene.frame_end = 250; scene.frame_set(1)
scene.render.engine = 'BLENDER_EEVEE_NEXT'
scene.cycles.use_denoising = False
scene.cycles.samples = 128
scene.cycles.sampling_pattern = 'TABULATED_SOBOL'
scene.cycles.use_adaptive_sampling = False
scene.cycles.use_light_tree = False
scene.view_settings.view_transform = 'Filmic'
bpy.context.view_layer.update()

# ---- added for rendering (the .blend has no active camera and no usable light): camera, sun
cam_auto = bpy.data.cameras.new('AutoCamera')
cam_auto.lens = 50.0
cam_auto.sensor_width = 36.0
cam_auto.clip_end = 1000.0
ob_auto_camera = bpy.data.objects.new('AutoCamera', cam_auto)
scene.collection.objects.link(ob_auto_camera)
ob_auto_camera.location = (4.80017, -5.26881, 3.8875)
ob_auto_camera.rotation_euler = (1.09748, -7.21219e-08, 0.694738)
scene.camera = ob_auto_camera
light_auto_sun = bpy.data.lights.new('AutoSun', 'SUN')
light_auto_sun.energy = 3.0
light_auto_sun.angle = 0.0523599
ob_auto_sun = bpy.data.objects.new('AutoSun', light_auto_sun)
scene.collection.objects.link(ob_auto_sun)
ob_auto_sun.rotation_euler = (0.872665, 0.174533, 0.523599)
bpy.context.view_layer.update()
